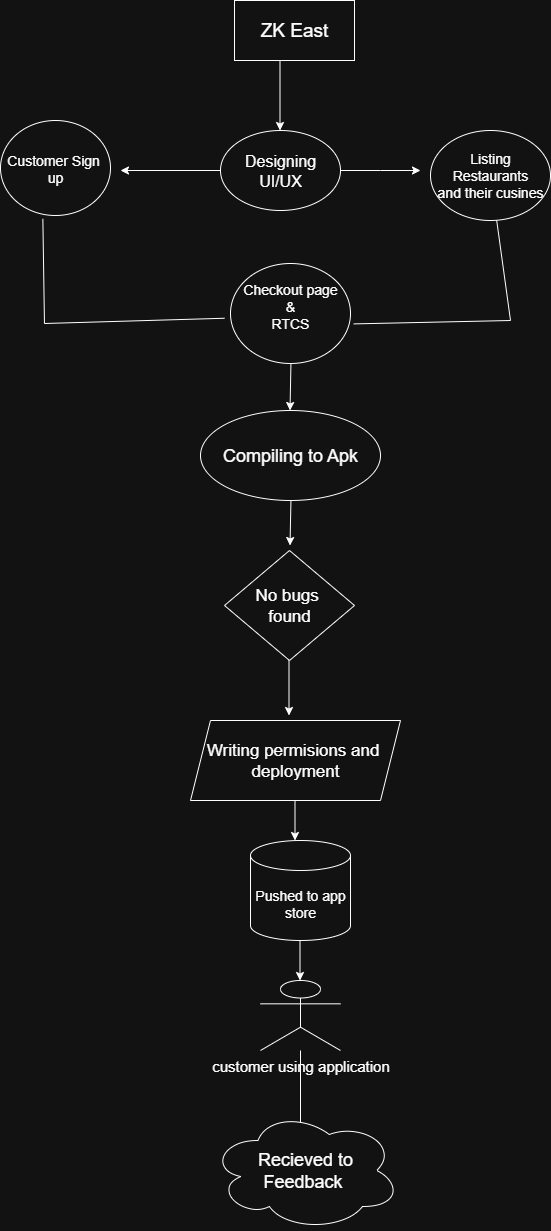

The diagram above was exported from draw.io. Its source (the exported page's mxGraphModel, read from the mxfile embedded in the PNG):
<mxGraphModel dx="1042" dy="2900" grid="1" gridSize="10" guides="1" tooltips="1" connect="1" arrows="1" fold="1" page="1" pageScale="1" pageWidth="827" pageHeight="1169" math="0" shadow="0">
  <root>
    <mxCell id="0" />
    <mxCell id="1" parent="0" />
    <mxCell id="I_E0P2uVtTOpBccicIix-6" value="" style="edgeStyle=orthogonalEdgeStyle;rounded=0;orthogonalLoop=1;jettySize=auto;html=1;" parent="1" edge="1">
      <mxGeometry relative="1" as="geometry">
        <mxPoint x="399.5" y="-2280" as="sourcePoint" />
        <mxPoint x="399.5" y="-2200" as="targetPoint" />
      </mxGeometry>
    </mxCell>
    <mxCell id="I_E0P2uVtTOpBccicIix-4" value="&lt;font style=&quot;font-size: 19px;&quot;&gt;ZK East&lt;/font&gt;" style="whiteSpace=wrap;html=1;" parent="1" vertex="1">
      <mxGeometry x="354" y="-2330" width="120" height="60" as="geometry" />
    </mxCell>
    <mxCell id="I_E0P2uVtTOpBccicIix-9" value="" style="edgeStyle=orthogonalEdgeStyle;rounded=0;orthogonalLoop=1;jettySize=auto;html=1;" parent="1" source="I_E0P2uVtTOpBccicIix-7" edge="1">
      <mxGeometry relative="1" as="geometry">
        <mxPoint x="540" y="-2160" as="targetPoint" />
      </mxGeometry>
    </mxCell>
    <mxCell id="I_E0P2uVtTOpBccicIix-12" value="" style="edgeStyle=orthogonalEdgeStyle;rounded=0;orthogonalLoop=1;jettySize=auto;html=1;" parent="1" source="I_E0P2uVtTOpBccicIix-7" edge="1">
      <mxGeometry relative="1" as="geometry">
        <mxPoint x="240" y="-2160" as="targetPoint" />
      </mxGeometry>
    </mxCell>
    <mxCell id="I_E0P2uVtTOpBccicIix-7" value="&lt;font style=&quot;font-size: 16px;&quot;&gt;Designing&lt;/font&gt;&lt;div&gt;&lt;font style=&quot;font-size: 16px;&quot;&gt;UI/UX&lt;/font&gt;&lt;/div&gt;" style="ellipse;whiteSpace=wrap;html=1;" parent="1" vertex="1">
      <mxGeometry x="340" y="-2200" width="120" height="80" as="geometry" />
    </mxCell>
    <mxCell id="I_E0P2uVtTOpBccicIix-10" value="&lt;font style=&quot;font-size: 14px;&quot;&gt;Listing&lt;/font&gt;&lt;div&gt;&lt;font style=&quot;font-size: 14px;&quot;&gt;Restaurants&lt;/font&gt;&lt;/div&gt;&lt;div&gt;&lt;font style=&quot;font-size: 14px;&quot;&gt;and their cusines&lt;/font&gt;&lt;/div&gt;" style="ellipse;whiteSpace=wrap;html=1;" parent="1" vertex="1">
      <mxGeometry x="550" y="-2200" width="120" height="90" as="geometry" />
    </mxCell>
    <mxCell id="I_E0P2uVtTOpBccicIix-13" value="&lt;font style=&quot;font-size: 14px;&quot;&gt;Customer Sign&amp;nbsp;&lt;/font&gt;&lt;div&gt;&lt;font style=&quot;font-size: 14px;&quot;&gt;up&lt;/font&gt;&lt;/div&gt;" style="ellipse;whiteSpace=wrap;html=1;" parent="1" vertex="1">
      <mxGeometry x="120" y="-2210" width="110" height="95" as="geometry" />
    </mxCell>
    <mxCell id="I_E0P2uVtTOpBccicIix-24" value="&lt;br&gt;&lt;div&gt;&lt;br&gt;&lt;/div&gt;" style="text;html=1;align=center;verticalAlign=middle;resizable=0;points=[];autosize=1;strokeColor=none;fillColor=none;rotation=90;" parent="1" vertex="1">
      <mxGeometry x="300" y="-2007" width="20" height="40" as="geometry" />
    </mxCell>
    <mxCell id="IJFmAdeWtusojODchS8s-5" value="" style="edgeStyle=orthogonalEdgeStyle;rounded=0;orthogonalLoop=1;jettySize=auto;html=1;" parent="1" edge="1">
      <mxGeometry relative="1" as="geometry">
        <mxPoint x="409.5" y="-2020" as="sourcePoint" />
        <mxPoint x="409.5" y="-1920" as="targetPoint" />
        <Array as="points">
          <mxPoint x="409.5" y="-1970" />
          <mxPoint x="410.5" y="-1970" />
        </Array>
      </mxGeometry>
    </mxCell>
    <mxCell id="IJFmAdeWtusojODchS8s-6" value="&lt;br&gt;&lt;div&gt;&lt;br&gt;&lt;/div&gt;" style="edgeLabel;html=1;align=center;verticalAlign=middle;resizable=0;points=[];" parent="IJFmAdeWtusojODchS8s-5" vertex="1" connectable="0">
      <mxGeometry x="0.5301" y="1" relative="1" as="geometry">
        <mxPoint as="offset" />
      </mxGeometry>
    </mxCell>
    <mxCell id="IJFmAdeWtusojODchS8s-3" value="&lt;font style=&quot;font-size: 14px;&quot;&gt;Checkout page&lt;/font&gt;&lt;div&gt;&lt;font style=&quot;font-size: 14px;&quot;&gt;&amp;amp;&lt;/font&gt;&lt;/div&gt;&lt;div&gt;&lt;font style=&quot;font-size: 14px;&quot;&gt;RTCS&lt;br&gt;&lt;/font&gt;&lt;div&gt;&lt;br&gt;&lt;/div&gt;&lt;/div&gt;" style="ellipse;whiteSpace=wrap;html=1;" parent="1" vertex="1">
      <mxGeometry x="350" y="-2067" width="120" height="100" as="geometry" />
    </mxCell>
    <mxCell id="IJFmAdeWtusojODchS8s-9" value="" style="edgeStyle=orthogonalEdgeStyle;rounded=0;orthogonalLoop=1;jettySize=auto;html=1;" parent="1" edge="1">
      <mxGeometry relative="1" as="geometry">
        <mxPoint x="409.5" y="-1880" as="sourcePoint" />
        <mxPoint x="409.5" y="-1785" as="targetPoint" />
        <Array as="points">
          <mxPoint x="409.5" y="-1832" />
          <mxPoint x="410.5" y="-1832" />
        </Array>
      </mxGeometry>
    </mxCell>
    <mxCell id="IJFmAdeWtusojODchS8s-7" value="&lt;font style=&quot;font-size: 18px;&quot;&gt;Compiling to Apk&lt;/font&gt;" style="ellipse;whiteSpace=wrap;html=1;" parent="1" vertex="1">
      <mxGeometry x="320" y="-1920" width="180" height="90" as="geometry" />
    </mxCell>
    <mxCell id="IJFmAdeWtusojODchS8s-12" value="" style="edgeStyle=orthogonalEdgeStyle;rounded=0;orthogonalLoop=1;jettySize=auto;html=1;" parent="1" edge="1">
      <mxGeometry relative="1" as="geometry">
        <mxPoint x="408.5" y="-1720" as="sourcePoint" />
        <mxPoint x="408.5" y="-1615" as="targetPoint" />
      </mxGeometry>
    </mxCell>
    <mxCell id="IJFmAdeWtusojODchS8s-10" value="&lt;font style=&quot;font-size: 17px;&quot;&gt;No bugs&amp;nbsp;&lt;/font&gt;&lt;div&gt;&lt;font style=&quot;font-size: 17px;&quot;&gt;found&lt;/font&gt;&lt;/div&gt;" style="rhombus;whiteSpace=wrap;html=1;" parent="1" vertex="1">
      <mxGeometry x="344" y="-1780" width="130" height="110" as="geometry" />
    </mxCell>
    <mxCell id="IJFmAdeWtusojODchS8s-15" value="" style="edgeStyle=orthogonalEdgeStyle;rounded=0;orthogonalLoop=1;jettySize=auto;html=1;" parent="1" edge="1">
      <mxGeometry relative="1" as="geometry">
        <mxPoint x="414.5" y="-1580" as="sourcePoint" />
        <mxPoint x="414.5" y="-1490" as="targetPoint" />
      </mxGeometry>
    </mxCell>
    <mxCell id="IJFmAdeWtusojODchS8s-13" value="&lt;font style=&quot;font-size: 17px;&quot;&gt;Writing permisions and&amp;nbsp;&lt;/font&gt;&lt;div&gt;&lt;font style=&quot;font-size: 17px;&quot;&gt;deployment&lt;/font&gt;&lt;/div&gt;" style="shape=parallelogram;perimeter=parallelogramPerimeter;whiteSpace=wrap;html=1;fixedSize=1;" parent="1" vertex="1">
      <mxGeometry x="310" y="-1610" width="210" height="80" as="geometry" />
    </mxCell>
    <mxCell id="IJFmAdeWtusojODchS8s-18" value="" style="edgeStyle=orthogonalEdgeStyle;rounded=0;orthogonalLoop=1;jettySize=auto;html=1;" parent="1" edge="1">
      <mxGeometry relative="1" as="geometry">
        <mxPoint x="419.5" y="-1450" as="sourcePoint" />
        <mxPoint x="419.5" y="-1350" as="targetPoint" />
      </mxGeometry>
    </mxCell>
    <mxCell id="IJFmAdeWtusojODchS8s-16" value="&lt;font style=&quot;font-size: 14px;&quot;&gt;Pushed to app&lt;/font&gt;&lt;div&gt;&lt;font style=&quot;font-size: 14px;&quot;&gt;store&lt;/font&gt;&lt;/div&gt;" style="shape=cylinder3;whiteSpace=wrap;html=1;boundedLbl=1;backgroundOutline=1;size=15;" parent="1" vertex="1">
      <mxGeometry x="370" y="-1490" width="100" height="100" as="geometry" />
    </mxCell>
    <mxCell id="IJFmAdeWtusojODchS8s-20" value="&lt;br&gt;&lt;div&gt;&lt;br&gt;&lt;/div&gt;" style="text;html=1;align=center;verticalAlign=middle;resizable=0;points=[];autosize=1;strokeColor=none;fillColor=none;" parent="1" vertex="1">
      <mxGeometry x="400" y="-1317" width="20" height="40" as="geometry" />
    </mxCell>
    <mxCell id="IJFmAdeWtusojODchS8s-24" value="" style="edgeStyle=orthogonalEdgeStyle;rounded=0;orthogonalLoop=1;jettySize=auto;html=1;" parent="1" source="IJFmAdeWtusojODchS8s-21" edge="1">
      <mxGeometry relative="1" as="geometry">
        <mxPoint x="420" y="-1195" as="targetPoint" />
      </mxGeometry>
    </mxCell>
    <mxCell id="IJFmAdeWtusojODchS8s-21" value="&lt;font style=&quot;font-size: 15px;&quot;&gt;customer using application&lt;/font&gt;" style="shape=umlActor;verticalLabelPosition=bottom;verticalAlign=top;html=1;outlineConnect=0;" parent="1" vertex="1">
      <mxGeometry x="380" y="-1350" width="80" height="70" as="geometry" />
    </mxCell>
    <mxCell id="IJFmAdeWtusojODchS8s-25" value="&lt;font style=&quot;font-size: 18px;&quot;&gt;Recieved to&lt;/font&gt;&lt;div&gt;&lt;font style=&quot;font-size: 18px;&quot;&gt;Feedback&amp;nbsp;&lt;/font&gt;&lt;/div&gt;" style="ellipse;shape=cloud;whiteSpace=wrap;html=1;" parent="1" vertex="1">
      <mxGeometry x="330" y="-1220" width="190" height="120" as="geometry" />
    </mxCell>
    <mxCell id="IJFmAdeWtusojODchS8s-26" value="" style="endArrow=none;html=1;rounded=0;entryX=0.44;entryY=1.004;entryDx=0;entryDy=0;entryPerimeter=0;" parent="1" edge="1">
      <mxGeometry width="50" height="50" relative="1" as="geometry">
        <mxPoint x="343.99671627036804" y="-2012.2510708912191" as="sourcePoint" />
        <mxPoint x="162.3600000000001" y="-2111.62" as="targetPoint" />
        <Array as="points">
          <mxPoint x="163.96" y="-2007" />
        </Array>
      </mxGeometry>
    </mxCell>
    <mxCell id="IJFmAdeWtusojODchS8s-28" value="&lt;br&gt;&lt;div&gt;&lt;br&gt;&lt;/div&gt;" style="edgeLabel;html=1;align=center;verticalAlign=middle;resizable=0;points=[];" parent="IJFmAdeWtusojODchS8s-26" vertex="1" connectable="0">
      <mxGeometry x="0.682" y="2" relative="1" as="geometry">
        <mxPoint as="offset" />
      </mxGeometry>
    </mxCell>
    <mxCell id="IJFmAdeWtusojODchS8s-29" value="" style="endArrow=none;html=1;rounded=0;exitX=1.027;exitY=0.604;exitDx=0;exitDy=0;exitPerimeter=0;" parent="1" source="IJFmAdeWtusojODchS8s-3" target="I_E0P2uVtTOpBccicIix-10" edge="1">
      <mxGeometry width="50" height="50" relative="1" as="geometry">
        <mxPoint x="480" y="-2020" as="sourcePoint" />
        <mxPoint x="640" y="-2030" as="targetPoint" />
        <Array as="points">
          <mxPoint x="630" y="-2010" />
        </Array>
      </mxGeometry>
    </mxCell>
  </root>
</mxGraphModel>